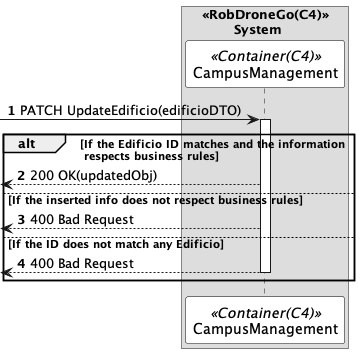

The diagram above was rendered by PlantUML. Its source (embedded in the PNG):
@startuml updateEdificioSD
autonumber

skinparam sequence {
ParticipantBorderColor black
ParticipantBackgroundColor white
}


box "<<RobDroneGo(C4)>>\n\tSystem"
participant CampusManagement as CM <<Container(C4)>>
end box



 -> CM: PATCH UpdateEdificio(edificioDTO)
activate CM

alt If the Edificio ID matches and the information\n respects business rules
 <-- CM : 200 OK(updatedObj)



else If the inserted info does not respect business rules

 <-- CM : 400 Bad Request

 
else If the ID does not match any Edificio

 <-- CM : 400 Bad Request
deactivate CM


end


@enduml